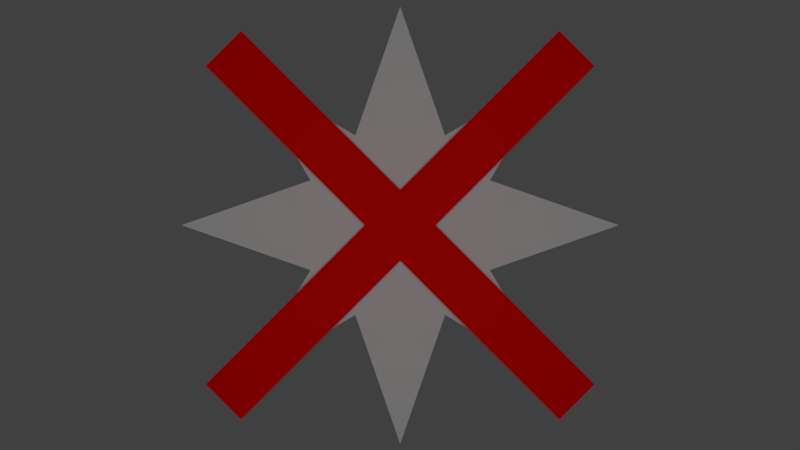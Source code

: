 # Source: TrapDestroyerPowerUp.blend  (saved by Blender 2.77.0; exported with 4.5.12 LTS)
import bpy
from mathutils import Matrix  # noqa: F401  (used for matrix-valued properties, if any)

bpy.ops.wm.read_factory_settings(use_empty=True)
scene = bpy.context.scene
scene.name = 'Scene'

# ---- collections
col_collection_1 = bpy.data.collections.new('Collection 1'); scene.collection.children.link(col_collection_1)

# ---- materials (node trees are filled in below, after node groups)
mat_bloodmaterial = bpy.data.materials.new('BloodMaterial')
mat_trapmaterial = bpy.data.materials.new('TrapMaterial')
mat_trapdestroyerpowerupmaterial = bpy.data.materials.new('TrapDestroyerPowerUpMaterial')
mat_trapdestroyerpowerupmaterial.alpha_threshold = 0.0
mat_trapdestroyerpowerupmaterial.use_transparent_shadow = False
mat_trapdestroyerpowerupmaterial.diffuse_color = (0.8, 0.00108, 0.0, 1.0)
mat_trapdestroyerpowerupmaterial.specular_color = (0.196, 0.196, 0.196)
mat_trapdestroyerpowerupmaterial.roughness = 0.5
mat_trapdestroyerpowerupmaterial.specular_intensity = 0.0

# ---- material node trees

# ---- world
world_world = bpy.data.worlds.new('World'); scene.world = world_world
world_world.color = (0.05088, 0.05088, 0.05088)
world_world.use_sun_shadow = False
world_world.sun_shadow_jitter_overblur = 0.0
world_world.cycles.sampling_method = 'MANUAL'

# ---- cameras
cam_camera = bpy.data.cameras.new('Camera')
cam_camera.clip_end = 100.0
cam_camera.lens = 35.0
cam_camera.sensor_width = 32.0
cam_camera.sensor_height = 18.0
cam_camera.ortho_scale = 7.314
cam_camera.dof.focus_distance = 0.0
cam_camera.dof.aperture_fstop = 128.0

# ---- lights
light_lamp = bpy.data.lights.new('Lamp', 'POINT')
light_lamp.transmission_factor = 0.0
light_lamp.cutoff_distance = 30.0
light_lamp.energy = 100.0
light_lamp.shadow_buffer_clip_start = 1.001
light_lamp.shadow_soft_size = 0.1
light_lamp.shadow_maximum_resolution = 0.006
light_lamp.use_absolute_resolution = True

# ---- meshes
me_cube = bpy.data.meshes.new('Cube')
me_cube.from_pydata([(-0.5, -0.6364, -0.7778), (-0.5, -0.7778, -0.6364), (-0.5, 0.7778, 0.6364), (-0.5, 0.6364, 0.7778), (0.5, -0.6364, -0.7778), (0.5, -0.7778, -0.6364), (0.5, 0.7778, 0.6364), (0.5, 0.6364, 0.7778), (-0.5, -0.1414, 1.49e-08), (-0.5, -1.49e-08, 0.1414), (-0.5, 0.1414, 0.0), (-0.5, 0.0, -0.1414), (0.5, -1.49e-08, 0.1414), (0.5, -0.1414, 1.49e-08), (0.5, 0.0, -0.1414), (0.5, 0.1414, 0.0), (-0.5, -0.7778, 0.6364), (-0.5, -0.6364, 0.7778), (0.5, -0.6364, 0.7778), (0.5, -0.7778, 0.6364), (-0.5, 0.7778, -0.6364), (-0.5, 0.6364, -0.7778), (0.5, 0.6364, -0.7778), (0.5, 0.7778, -0.6364), (0.1, 0.2, 0.4), (-0.1, 0.2, 0.4), (0.1, 0.4, 0.2), (-0.1, 0.4, 0.2), (0.0, 0.7, 0.7), (0.1, -0.2, 0.4), (-0.1, -0.2, 0.4), (0.0, 0.0, 1.0), (0.1, -0.4, 0.2), (-0.1, -0.4, 0.2), (0.0, -0.7, 0.7), (0.1, 0.0, 0.4), (-0.1, 0.0, 0.4), (0.1, 0.2, -0.4), (-0.1, 0.2, -0.4), (0.0, 1.0, 0.0), (0.1, 0.4, -0.2), (-0.1, 0.4, -0.2), (0.0, 0.7, -0.7), (0.1, 0.4, 0.0), (-0.1, 0.4, 0.0), (0.1, -0.2, -0.4), (0.15, 0.0, 0.0), (-0.1435, 0.0, 0.0), (-0.1, -0.2, -0.4), (0.0, -1.0, 0.0), (0.0, 0.0, -1.0), (0.1, -0.4, -0.2), (-0.1, -0.4, -0.2), (0.0, -0.7, -0.7), (0.1, 0.0, -0.4), (0.1, -0.4, 0.0), (-0.1, 0.0, -0.4), (-0.1, -0.4, 0.0), (-0.05, 0.1, 0.7), (-0.05265, 0.02048, 0.8216), (-0.05, -0.08371, 0.7882), (-0.05, -0.6017, 0.5395), (-0.05, -0.45, 0.55), (-0.05, 0.6013, 0.5455), (-0.05, 0.5841, 0.6295), (-0.02153, 0.8891, 0.04553), (-0.04458, 0.7796, 0.0), (-0.05, 0.8442, -0.0546), (-0.05, 0.55, -0.45), (-0.05, 0.549, -0.6122), (0.05, 0.0, -0.7), (-0.0421, 0.08213, -0.7506), (-0.03992, 0.0, -0.7626), (0.05, 0.1, -0.7), (-0.05, -0.1, -0.7), (0.05, -0.1, -0.7), (0.05, -0.55, -0.45), (-0.0402, -0.5885, -0.5273), (-0.05, -0.45, -0.55), (0.05, -0.45, -0.55), (0.05, -0.7, 0.1), (-0.05, -0.7, 0.1), (0.05, -0.7, 0.0), (-0.04182, -0.7863, 0.0), (0.05, -0.7, -0.1), (-0.05, -0.7512, -0.07504), (0.05, -0.55, 0.45), (0.05, -0.45, 0.55), (0.05, 0.0, 0.7), (0.05, 0.1, 0.7), (0.05, -0.1, 0.7), (0.05, 0.55, -0.45), (0.05, 0.45, -0.55), (0.05, 0.7, 0.1), (0.05, 0.7, 0.0), (0.05, 0.7, -0.1), (0.05, 0.55, 0.45), (0.05, 0.45, 0.55)], [], [(9, 3, 2, 10), (3, 7, 6, 2), (13, 5, 4, 14), (5, 1, 0, 4), (10, 2, 6, 15), (12, 7, 3, 9), (5, 13, 8, 1), (9, 8, 16, 17), (0, 11, 14, 4), (14, 11, 21, 22), (7, 12, 15, 6), (12, 13, 14, 15), (1, 8, 11, 0), (8, 9, 10, 11), (19, 18, 17, 16), (8, 13, 19, 16), (12, 9, 17, 18), (13, 12, 18, 19), (21, 20, 23, 22), (10, 15, 23, 20), (15, 14, 22, 23), (11, 10, 20, 21), (88, 35, 24, 89), (24, 25, 58, 89), (66, 44, 27, 65), (93, 26, 43, 94), (58, 25, 36, 59), (39, 65, 93), (28, 96, 63), (28, 64, 97), (97, 96, 28), (64, 28, 63), (46, 26, 24), (47, 25, 27), (24, 35, 46), (46, 43, 26), (25, 47, 36), (47, 27, 44), (90, 29, 35, 88), (31, 60, 90), (81, 33, 57, 83), (82, 55, 32, 80), (59, 36, 30, 60), (81, 49, 80), (29, 30, 62, 87), (34, 87, 62), (87, 34, 86), (62, 61, 34), (46, 29, 32), (47, 33, 30), (29, 46, 35), (46, 32, 55), (30, 36, 47), (47, 57, 33), (73, 37, 54, 70), (71, 73, 50), (67, 41, 44, 66), (94, 43, 40, 95), (72, 56, 38, 71), (93, 65, 27, 26), (42, 68, 91), (38, 69, 92, 37), (92, 42, 91), (69, 68, 42), (46, 37, 40), (47, 41, 38), (37, 46, 54), (46, 40, 43), (38, 56, 47), (47, 44, 41), (70, 54, 45, 75), (74, 50, 75), (83, 57, 52, 85), (84, 51, 55, 82), (74, 48, 56, 72), (85, 84, 49), (77, 53, 76), (79, 53, 78), (79, 76, 53), (78, 53, 77), (46, 51, 45), (47, 48, 52), (45, 54, 46), (46, 55, 51), (48, 47, 56), (47, 52, 57), (31, 59, 60), (31, 58, 59), (30, 33, 61, 62), (25, 64, 63, 27), (39, 67, 66), (39, 66, 65), (38, 41, 68, 69), (50, 74, 72), (48, 74, 75, 45), (50, 70, 75), (50, 72, 71), (38, 37, 73, 71), (50, 73, 70), (48, 78, 77, 52), (45, 51, 76, 79), (45, 79, 78, 48), (52, 77, 76, 51), (52, 51, 84, 85), (49, 84, 82), (49, 83, 85), (33, 81, 80, 32), (49, 82, 80), (49, 81, 83), (29, 87, 86, 32), (34, 61, 86), (33, 32, 86, 61), (31, 90, 88), (31, 88, 89), (30, 29, 90, 60), (89, 58, 31), (37, 92, 91, 40), (41, 40, 91, 68), (69, 42, 92), (39, 94, 95), (39, 93, 94), (95, 40, 41, 67), (67, 39, 95), (24, 26, 96, 97), (27, 63, 96, 26), (24, 97, 64, 25)])
me_cube.polygons.foreach_set('material_index', [2, 2, 2, 2, 2, 2, 2, 2, 2, 2, 2, 2, 2, 2, 2, 2, 2, 2, 2, 2, 2, 2, 1, 1, 1, 1, 1, 0, 0, 0, 0, 0, 1, 1, 1, 1, 1, 1, 1, 0, 1, 1, 1, 0, 1, 0, 0, 0, 1, 1, 1, 1, 1, 1, 1, 0, 1, 1, 1, 1, 0, 1, 0, 0, 1, 1, 1, 1, 1, 1, 1, 0, 1, 1, 1, 0, 0, 0, 0, 0, 1, 1, 1, 1, 1, 1, 0, 0, 1, 1, 0, 0, 1, 0, 1, 0, 0, 1, 0, 1, 1, 1, 1, 1, 0, 0, 1, 0, 0, 1, 0, 1, 0, 0, 1, 0, 1, 1, 0, 0, 0, 1, 0, 1, 1, 1])
me_cube.materials.append(mat_bloodmaterial)
me_cube.materials.append(mat_trapmaterial)
me_cube.materials.append(mat_trapdestroyerpowerupmaterial)
me_cube.use_remesh_preserve_volume = False
me_cube.use_remesh_preserve_attributes = False
me_cube.use_mirror_vertex_groups = False
me_cube.update()

# ---- objects
ob_cube = bpy.data.objects.new('Cube', me_cube)
ob_lamp = bpy.data.objects.new('Lamp', light_lamp)
ob_camera = bpy.data.objects.new('Camera', cam_camera)

# ---- transforms, parenting, visibility, modifiers, constraints
ob_cube.location = (0.0, 0.0, 0.0)
ob_cube.lock_rotations_4d = False
ob_cube.empty_display_type = 'ARROWS'
ob_cube.lineart.crease_threshold = 0.0
ob_lamp.location = (4.0, 0.0, 0.0)
ob_lamp.rotation_euler = (0.6503, 0.05522, 1.866)
ob_lamp.lock_rotations_4d = False
ob_lamp.empty_display_type = 'ARROWS'
ob_lamp.color = (0.0, 0.0, 0.0, 0.0)
ob_lamp.lineart.crease_threshold = 0.0
ob_camera.location = (4.0, 0.0, 0.0)
ob_camera.rotation_euler = (1.571, 0.0, 1.571)
ob_camera.lock_rotations_4d = False
ob_camera.empty_display_type = 'ARROWS'
ob_camera.color = (0.0, 0.0, 0.0, 0.0)
ob_camera.display_type = 'WIRE'
ob_camera.lineart.crease_threshold = 0.0

# ---- collection membership
col_collection_1.objects.link(ob_cube)
col_collection_1.objects.link(ob_lamp)
col_collection_1.objects.link(ob_camera)

# ---- scene / render settings (as saved in the file)
scene.camera = ob_camera
scene.frame_start = 1; scene.frame_end = 250; scene.frame_set(1)
scene.render.engine = 'BLENDER_EEVEE_NEXT'
scene.render.resolution_percentage = 50
scene.render.dither_intensity = 0.0
scene.render.film_transparent = True
scene.cycles.use_denoising = False
scene.cycles.samples = 128
scene.cycles.sampling_pattern = 'TABULATED_SOBOL'
scene.cycles.light_sampling_threshold = 0.0
scene.cycles.use_adaptive_sampling = False
scene.cycles.use_light_tree = False
scene.cycles.blur_glossy = 0.0
scene.cycles.sample_clamp_indirect = 0.0
scene.view_settings.view_transform = 'Standard'
bpy.context.view_layer.update()
